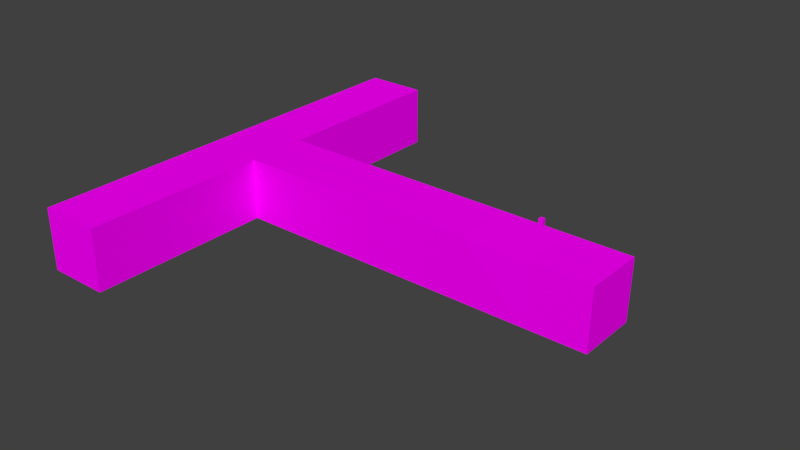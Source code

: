 # Source: corridor_walls2.blend  (saved by Blender 2.79.0; exported with 4.5.12 LTS)
import bpy
from mathutils import Matrix  # noqa: F401  (used for matrix-valued properties, if any)

bpy.ops.wm.read_factory_settings(use_empty=True)
scene = bpy.context.scene
scene.name = 'Scene'

# ---- collections
col_collection_1 = bpy.data.collections.new('Collection 1'); scene.collection.children.link(col_collection_1)

# ---- images (referenced by path relative to the original .blend; pixels are not part of the script)
import os
ASSET_DIR = os.environ.get("B2B_ASSET_DIR", "")  # directory of the original .blend (textures are referenced by path, not embedded)
HERE = os.path.dirname(os.path.abspath(__file__))  # packed textures are extracted next to this script under _unpacked/

def load_image(name, relpath, width, height, colorspace="sRGB"):
    """Load a texture the original file referenced (path relative to the .blend, or extracted next to this script)."""
    p = next((c for c in (os.path.join(HERE, relpath), os.path.join(ASSET_DIR, relpath)) if relpath and os.path.exists(c)), "")
    if p:
        img = bpy.data.images.load(p, check_existing=True)
        img.name = name
    else:  # same state as the original file: an image datablock whose file is absent (Cycles renders it pink)
        img = bpy.data.images.new(name, width, height)
        img.source = "FILE"
        img.filepath = "//" + (relpath or name)
    img.colorspace_settings.name = colorspace
    return img
img_oldwood01_jpg = load_image('oldWood01.jpg', 'oldWood01.jpg', 1024, 1024, 'sRGB')
img_stonewall01_jpg = load_image('stoneWall01.jpg', 'stoneWall01.jpg', 1024, 1024, 'sRGB')
img_stonefloor_jpg = load_image('stoneFloor.jpg', 'stoneFloor.jpg', 1024, 1024, 'sRGB')
img_stonewall02_jpg = load_image('stoneWall02.jpg', 'stoneWall02.jpg', 1024, 1024, 'sRGB')

# ---- materials (node trees are filled in below, after node groups)
mat_wood_cycles = bpy.data.materials.new('wood_cycles')
mat_wood_cycles.alpha_threshold = 0.0
mat_wood_cycles.roughness = 0.5
mat_white = bpy.data.materials.new('white')
mat_white.alpha_threshold = 0.0
mat_white.diffuse_color = (1.0, 1.0, 1.0, 1.0)
mat_white.roughness = 0.5
mat_white.line_color = (0.0, 0.0, 0.0, 1.0)
mat_black = bpy.data.materials.new('black')
mat_black.alpha_threshold = 0.0
mat_black.diffuse_color = (0.0, 0.0, 0.0, 1.0)
mat_black.roughness = 0.5
mat_wall_cycles = bpy.data.materials.new('wall_cycles')
mat_wall_cycles.alpha_threshold = 0.0
mat_wall_cycles.roughness = 0.5
mat_floor_cycles = bpy.data.materials.new('floor_cycles')
mat_floor_cycles.alpha_threshold = 0.0
mat_floor_cycles.roughness = 0.5
mat_celling_cycles = bpy.data.materials.new('celling_cycles')
mat_celling_cycles.alpha_threshold = 0.0
mat_celling_cycles.roughness = 0.5
mat_material = bpy.data.materials.new('Material')
mat_material.alpha_threshold = 0.0
mat_material.roughness = 0.5

# ---- material node trees
mat_wood_cycles.use_nodes = True; mat_wood_cycles.node_tree.nodes.clear()
_N = mat_wood_cycles.node_tree.nodes; _L = mat_wood_cycles.node_tree.links
n0 = _N.new('ShaderNodeOutputMaterial'); n0.name = 'Material Output'; n0.location = (300, 300)
n1 = _N.new('ShaderNodeBsdfDiffuse'); n1.name = 'Diffuse BSDF'; n1.location = (10, 300)
n2 = _N.new('ShaderNodeTexImage'); n2.name = 'Image Texture'; n2.location = (-180, 300)
n2.width = 140
n2.image = img_oldwood01_jpg
_L.new(n1.outputs[0], n0.inputs[0])
_L.new(n2.outputs[0], n1.inputs[0])
n0.is_active_output = True
mat_black.use_nodes = True; mat_black.node_tree.nodes.clear()
_N = mat_black.node_tree.nodes; _L = mat_black.node_tree.links
n0 = _N.new('ShaderNodeOutputMaterial'); n0.name = 'Material Output'; n0.location = (300, 300)
n1 = _N.new('ShaderNodeBsdfDiffuse'); n1.name = 'Diffuse BSDF'; n1.location = (10, 300)
n1.inputs[0].default_value = (0.0, 0.0, 0.0, 1.0)
_L.new(n1.outputs[0], n0.inputs[0])
n0.is_active_output = True
mat_wall_cycles.use_nodes = True; mat_wall_cycles.node_tree.nodes.clear()
_N = mat_wall_cycles.node_tree.nodes; _L = mat_wall_cycles.node_tree.links
n0 = _N.new('ShaderNodeOutputMaterial'); n0.name = 'Material Output'; n0.location = (300, 300)
n1 = _N.new('ShaderNodeBsdfDiffuse'); n1.name = 'Diffuse BSDF'; n1.location = (10, 300)
n2 = _N.new('ShaderNodeTexImage'); n2.name = 'Image Texture'; n2.location = (-180, 300)
n2.width = 140
n2.image = img_stonewall01_jpg
_L.new(n1.outputs[0], n0.inputs[0])
_L.new(n2.outputs[0], n1.inputs[0])
n0.is_active_output = True
mat_floor_cycles.use_nodes = True; mat_floor_cycles.node_tree.nodes.clear()
_N = mat_floor_cycles.node_tree.nodes; _L = mat_floor_cycles.node_tree.links
n0 = _N.new('ShaderNodeOutputMaterial'); n0.name = 'Material Output'; n0.location = (300, 300)
n1 = _N.new('ShaderNodeBsdfDiffuse'); n1.name = 'Diffuse BSDF'; n1.location = (10, 300)
n2 = _N.new('ShaderNodeTexImage'); n2.name = 'Image Texture'; n2.location = (-180, 300)
n2.width = 140
n2.image = img_stonefloor_jpg
_L.new(n1.outputs[0], n0.inputs[0])
_L.new(n2.outputs[0], n1.inputs[0])
n0.is_active_output = True
mat_celling_cycles.use_nodes = True; mat_celling_cycles.node_tree.nodes.clear()
_N = mat_celling_cycles.node_tree.nodes; _L = mat_celling_cycles.node_tree.links
n0 = _N.new('ShaderNodeOutputMaterial'); n0.name = 'Material Output'; n0.location = (300, 300)
n1 = _N.new('ShaderNodeBsdfDiffuse'); n1.name = 'Diffuse BSDF'; n1.location = (10, 300)
n2 = _N.new('ShaderNodeTexImage'); n2.name = 'Image Texture'; n2.location = (-180, 300)
n2.width = 140
n2.image = img_stonewall02_jpg
_L.new(n1.outputs[0], n0.inputs[0])
_L.new(n2.outputs[0], n1.inputs[0])
n0.is_active_output = True
mat_material.use_nodes = True; mat_material.node_tree.nodes.clear()
_N = mat_material.node_tree.nodes; _L = mat_material.node_tree.links
n0 = _N.new('ShaderNodeOutputMaterial'); n0.name = 'Material Output'; n0.location = (300, 300)
n1 = _N.new('ShaderNodeBsdfDiffuse'); n1.name = 'Diffuse BSDF'; n1.location = (10, 300)
_L.new(n1.outputs[0], n0.inputs[0])
n0.is_active_output = True

# ---- world
world_world = bpy.data.worlds.new('World'); scene.world = world_world
world_world.color = (0.05088, 0.05088, 0.05088)
world_world.use_sun_shadow = False
world_world.sun_shadow_jitter_overblur = 0.0
world_world.cycles.sampling_method = 'MANUAL'

# ---- meshes
me_cylinder_001 = bpy.data.meshes.new('Cylinder.001')
me_cylinder_001.from_pydata([(0.0, 0.08785, -1.0), (-0.006074, 0.09393, -0.9914), (0.006074, 0.09393, -0.9914), (-0.003033, 0.09089, -0.9989), (0.003033, 0.09089, -0.9989), (2.328e-10, 0.09366, -0.9977), (-0.002229, 0.09615, -0.9914), (-0.005262, 0.09311, -0.9957), (-0.00157, 0.09523, -0.9955), (0.005262, 0.09311, -0.9957), (0.002229, 0.09615, -0.9914), (0.00157, 0.09523, -0.9955), (0.0, 0.08785, 1.0), (0.006074, 0.09393, 0.9914), (-0.006074, 0.09393, 0.9914), (0.003033, 0.09089, 0.9989), (-0.003033, 0.09089, 0.9989), (-2.328e-10, 0.09366, 0.9977), (0.002229, 0.09615, 0.9914), (0.005262, 0.09311, 0.9957), (0.00157, 0.09523, 0.9955), (-0.005262, 0.09311, 0.9957), (-0.002229, 0.09615, 0.9914), (-0.00157, 0.09523, 0.9955), (0.08785, -2.794e-09, -1.0), (0.09393, 0.006074, -0.9914), (0.09393, -0.006074, -0.9914), (0.09089, 0.003033, -0.9989), (0.09089, -0.003033, -0.9989), (0.09366, -4.101e-09, -0.9977), (0.09615, 0.002229, -0.9914), (0.09311, 0.005262, -0.9957), (0.09523, 0.00157, -0.9955), (0.09311, -0.005262, -0.9957), (0.09615, -0.002229, -0.9914), (0.09523, -0.00157, -0.9955), (0.08785, -3.725e-09, 1.0), (0.09393, -0.006074, 0.9914), (0.09393, 0.006074, 0.9914), (0.09089, -0.003033, 0.9989), (0.09089, 0.003033, 0.9989), (0.09366, -3.868e-09, 0.9977), (0.09615, -0.002229, 0.9914), (0.09311, -0.005262, 0.9957), (0.09523, -0.00157, 0.9955), (0.09311, 0.005262, 0.9957), (0.09615, 0.002229, 0.9914), (0.09523, 0.00157, 0.9955), (-7.916e-09, -0.08785, -1.0), (0.006074, -0.09393, -0.9914), (-0.006074, -0.09393, -0.9914), (0.003033, -0.09089, -0.9989), (-0.003033, -0.09089, -0.9989), (-8.202e-09, -0.09366, -0.9977), (0.002229, -0.09615, -0.9914), (0.005262, -0.09311, -0.9957), (0.00157, -0.09523, -0.9955), (-0.005262, -0.09311, -0.9957), (-0.002229, -0.09615, -0.9914), (-0.00157, -0.09523, -0.9955), (-8.382e-09, -0.08785, 1.0), (-0.006074, -0.09393, 0.9914), (0.006074, -0.09393, 0.9914), (-0.003033, -0.09089, 0.9989), (0.003033, -0.09089, 0.9989), (-7.969e-09, -0.09366, 0.9977), (-0.002229, -0.09615, 0.9914), (-0.005262, -0.09311, 0.9957), (-0.00157, -0.09523, 0.9955), (0.005262, -0.09311, 0.9957), (0.002229, -0.09615, 0.9914), (0.00157, -0.09523, 0.9955), (-0.08785, 1.397e-09, -1.0), (-0.09393, -0.006074, -0.9914), (-0.09393, 0.006074, -0.9914), (-0.09089, -0.003033, -0.9989), (-0.09089, 0.003033, -0.9989), (-0.09366, 1.732e-09, -0.9977), (-0.09615, -0.002229, -0.9914), (-0.09311, -0.005262, -0.9957), (-0.09523, -0.00157, -0.9955), (-0.09311, 0.005262, -0.9957), (-0.09615, 0.002229, -0.9914), (-0.09523, 0.00157, -0.9955), (-0.08785, 1.397e-09, 1.0), (-0.09393, 0.006074, 0.9914), (-0.09393, -0.006074, 0.9914), (-0.09089, 0.003033, 0.9989), (-0.09089, -0.003033, 0.9989), (-0.09366, 8.007e-10, 0.9977), (-0.09615, 0.002229, 0.9914), (-0.09311, 0.005262, 0.9957), (-0.09523, 0.00157, 0.9955), (-0.09311, -0.005262, 0.9957), (-0.09615, -0.002229, 0.9914), (-0.09523, -0.00157, 0.9955)], [], [(74, 85, 14, 1), (50, 61, 86, 73), (26, 37, 62, 49), (36, 12, 84, 60), (2, 13, 38, 25), (0, 3, 5, 4), (3, 7, 8, 5), (1, 6, 8, 7), (6, 10, 11, 8), (2, 9, 11, 10), (9, 4, 5, 11), (5, 8, 11), (12, 15, 17, 16), (15, 19, 20, 17), (13, 18, 20, 19), (18, 22, 23, 20), (14, 21, 23, 22), (21, 16, 17, 23), (17, 20, 23), (24, 27, 29, 28), (27, 31, 32, 29), (25, 30, 32, 31), (30, 34, 35, 32), (26, 33, 35, 34), (33, 28, 29, 35), (29, 32, 35), (36, 39, 41, 40), (39, 43, 44, 41), (37, 42, 44, 43), (42, 46, 47, 44), (38, 45, 47, 46), (45, 40, 41, 47), (41, 44, 47), (48, 51, 53, 52), (51, 55, 56, 53), (49, 54, 56, 55), (54, 58, 59, 56), (50, 57, 59, 58), (57, 52, 53, 59), (53, 56, 59), (60, 63, 65, 64), (63, 67, 68, 65), (61, 66, 68, 67), (66, 70, 71, 68), (62, 69, 71, 70), (69, 64, 65, 71), (65, 68, 71), (72, 75, 77, 76), (75, 79, 80, 77), (73, 78, 80, 79), (78, 82, 83, 80), (74, 81, 83, 82), (81, 76, 77, 83), (77, 80, 83), (84, 87, 89, 88), (87, 91, 92, 89), (85, 90, 92, 91), (90, 94, 95, 92), (86, 93, 95, 94), (93, 88, 89, 95), (89, 92, 95), (2, 25, 31, 9), (9, 31, 27, 4), (4, 27, 24, 0), (38, 13, 19, 45), (45, 19, 15, 40), (40, 15, 12, 36), (1, 14, 22, 6), (6, 22, 18, 10), (10, 18, 13, 2), (37, 26, 34, 42), (42, 34, 30, 46), (46, 30, 25, 38), (26, 49, 55, 33), (33, 55, 51, 28), (28, 51, 48, 24), (62, 37, 43, 69), (69, 43, 39, 64), (64, 39, 36, 60), (61, 50, 58, 66), (66, 58, 54, 70), (70, 54, 49, 62), (50, 73, 79, 57), (57, 79, 75, 52), (52, 75, 72, 48), (86, 61, 67, 93), (93, 67, 63, 88), (88, 63, 60, 84), (85, 74, 82, 90), (90, 82, 78, 94), (94, 78, 73, 86), (74, 1, 7, 81), (81, 7, 3, 76), (76, 3, 0, 72), (14, 85, 91, 21), (21, 91, 87, 16), (16, 87, 84, 12), (0, 24, 48, 72)])
_uv = me_cylinder_001.uv_layers.new(name='UVMap')
_uv.uv.foreach_set('vector', [0.2348, 0.5021, 0.2348, 0.9979, 0.01518, 0.9979, 0.01518, 0.5021, 0.4848, 0.5021, 0.4848, 0.9979, 0.2652, 0.9979, 0.2652, 0.5021, 0.7348, 0.5021, 0.7348, 0.9979, 0.5152, 0.9979, 0.5152, 0.5021, 0.4608, 0.25, 0.25, 0.4608, 0.03915, 0.25, 0.25, 0.03915, 0.9848, 0.5021, 0.9848, 0.9979, 0.7652, 0.9979, 0.7652, 0.5021, 0.75, 0.4608, 0.7427, 0.4681, 0.75, 0.4748, 0.7573, 0.4681, 0.7427, 0.4681, 0.7354, 0.4754, 0.7424, 0.4824, 0.75, 0.4748, 0.01518, 0.5021, 0.007602, 0.5021, 0.007923, 0.5011, 0.01518, 0.5011, 0.007602, 0.5021, 0.0, 0.5021, 0.0, 0.5011, 0.007923, 0.5011, 0.9848, 0.5021, 0.9848, 0.5011, 0.9921, 0.5011, 0.9924, 0.5021, 0.9848, 0.5011, 0.9848, 0.5, 0.9921, 0.5, 0.9921, 0.5011, 0.75, 0.4748, 0.7424, 0.4824, 0.7576, 0.4824, 0.25, 0.4608, 0.2573, 0.4681, 0.25, 0.4748, 0.2427, 0.4681, 0.2573, 0.4681, 0.2646, 0.4754, 0.2576, 0.4824, 0.25, 0.4748, 0.9848, 0.9979, 0.9924, 0.9979, 0.9921, 0.9989, 0.9848, 0.9989, 0.9924, 0.9979, 1.0, 0.9979, 1.0, 0.9989, 0.9921, 0.9989, 0.01518, 0.9979, 0.01518, 0.9989, 0.007923, 0.9989, 0.007602, 0.9979, 0.01518, 0.9989, 0.01518, 1.0, 0.007923, 1.0, 0.007923, 0.9989, 0.25, 0.4748, 0.2576, 0.4824, 0.2424, 0.4824, 0.9608, 0.25, 0.9681, 0.2573, 0.9748, 0.25, 0.9681, 0.2427, 0.9681, 0.2573, 0.9754, 0.2646, 0.9824, 0.2576, 0.9748, 0.25, 0.7652, 0.5021, 0.7576, 0.5021, 0.7579, 0.5011, 0.7652, 0.5011, 0.7576, 0.5021, 0.7424, 0.5021, 0.7421, 0.5011, 0.7579, 0.5011, 0.7348, 0.5021, 0.7348, 0.5011, 0.7421, 0.5011, 0.7424, 0.5021, 0.7348, 0.5011, 0.7348, 0.5, 0.7421, 0.5, 0.7421, 0.5011, 0.9748, 0.25, 0.9824, 0.2576, 0.9824, 0.2424, 0.4608, 0.25, 0.4681, 0.2427, 0.4748, 0.25, 0.4681, 0.2573, 0.4681, 0.2427, 0.4754, 0.2354, 0.4824, 0.2424, 0.4748, 0.25, 0.7348, 0.9979, 0.7424, 0.9979, 0.7421, 0.9989, 0.7348, 0.9989, 0.7424, 0.9979, 0.7576, 0.9979, 0.7579, 0.9989, 0.7421, 0.9989, 0.7652, 0.9979, 0.7652, 0.9989, 0.7579, 0.9989, 0.7576, 0.9979, 0.7652, 0.9989, 0.7652, 1.0, 0.7579, 1.0, 0.7579, 0.9989, 0.4748, 0.25, 0.4824, 0.2424, 0.4824, 0.2576, 0.75, 0.03915, 0.7573, 0.03188, 0.75, 0.02521, 0.7427, 0.03188, 0.7573, 0.03188, 0.7646, 0.02458, 0.7576, 0.01761, 0.75, 0.02521, 0.5152, 0.5021, 0.5075, 0.5086, 0.5079, 0.5011, 0.5152, 0.5011, 0.5075, 0.5086, 0.4925, 0.5059, 0.4921, 0.5011, 0.5079, 0.5011, 0.4848, 0.5021, 0.4839, 0.5011, 0.4921, 0.5011, 0.4925, 0.5059, 0.4839, 0.5011, 0.4848, 0.5, 0.4921, 0.5, 0.4921, 0.5011, 0.75, 0.02521, 0.7576, 0.01761, 0.7424, 0.01761, 0.25, 0.03915, 0.2427, 0.03188, 0.25, 0.02521, 0.2573, 0.03188, 0.2427, 0.03188, 0.2354, 0.02458, 0.2424, 0.01761, 0.25, 0.02521, 0.4848, 0.9979, 0.4924, 0.9979, 0.4921, 0.9989, 0.4848, 0.9989, 0.4924, 0.9979, 0.5076, 0.9979, 0.5079, 0.9989, 0.4921, 0.9989, 0.5152, 0.9979, 0.5152, 0.9989, 0.5079, 0.9989, 0.5076, 0.9979, 0.5152, 0.9989, 0.5152, 1.0, 0.5079, 1.0, 0.5079, 0.9989, 0.25, 0.02521, 0.2424, 0.01761, 0.2576, 0.01761, 0.5392, 0.25, 0.5319, 0.2427, 0.5252, 0.25, 0.5319, 0.2573, 0.5319, 0.2427, 0.5246, 0.2354, 0.5176, 0.2424, 0.5252, 0.25, 0.2652, 0.5021, 0.2576, 0.5021, 0.2579, 0.5011, 0.2652, 0.5011, 0.2576, 0.5021, 0.2424, 0.5021, 0.2421, 0.5011, 0.2579, 0.5011, 0.2348, 0.5021, 0.2348, 0.5011, 0.2421, 0.5011, 0.2424, 0.5021, 0.2348, 0.5011, 0.2348, 0.5, 0.2421, 0.5, 0.2421, 0.5011, 0.5252, 0.25, 0.5176, 0.2424, 0.5176, 0.2576, 0.03915, 0.25, 0.03188, 0.2573, 0.02521, 0.25, 0.03188, 0.2427, 0.03188, 0.2573, 0.02458, 0.2646, 0.01761, 0.2576, 0.02521, 0.25, 0.2348, 0.9979, 0.2424, 0.9979, 0.2421, 0.9989, 0.2348, 0.9989, 0.2424, 0.9979, 0.2576, 0.9979, 0.2579, 0.9989, 0.2421, 0.9989, 0.2652, 0.9979, 0.2652, 0.9989, 0.2579, 0.9989, 0.2576, 0.9979, 0.2652, 0.9989, 0.2652, 1.0, 0.2579, 1.0, 0.2579, 0.9989, 0.02521, 0.25, 0.01761, 0.2576, 0.01761, 0.2424, 0.9848, 0.5021, 0.7652, 0.5021, 0.7652, 0.5011, 0.9848, 0.5011, 0.9848, 0.5011, 0.7652, 0.5011, 0.7652, 0.5, 0.9848, 0.5, 0.7573, 0.4681, 0.9681, 0.2573, 0.9608, 0.25, 0.75, 0.4608, 0.7652, 0.9979, 0.9848, 0.9979, 0.9848, 0.9989, 0.7652, 0.9989, 0.7652, 0.9989, 0.9848, 0.9989, 0.9848, 1.0, 0.7652, 1.0, 0.4681, 0.2573, 0.2573, 0.4681, 0.25, 0.4608, 0.4608, 0.25, 0.01518, 0.5021, 0.01518, 0.9979, 0.007602, 0.9979, 0.007602, 0.5021, 0.007602, 0.5021, 0.007602, 0.9979, 0.0, 0.9979, 0.0, 0.5021, 0.9924, 0.5021, 0.9924, 0.9979, 0.9848, 0.9979, 0.9848, 0.5021, 0.7348, 0.9979, 0.7348, 0.5021, 0.7424, 0.5021, 0.7424, 0.9979, 0.7424, 0.9979, 0.7424, 0.5021, 0.7576, 0.5021, 0.7576, 0.9979, 0.7576, 0.9979, 0.7576, 0.5021, 0.7652, 0.5021, 0.7652, 0.9979, 0.7348, 0.5021, 0.5152, 0.5021, 0.5152, 0.5011, 0.7348, 0.5011, 0.7348, 0.5011, 0.5152, 0.5011, 0.5152, 0.5, 0.7348, 0.5, 0.9681, 0.2427, 0.7573, 0.03188, 0.75, 0.03915, 0.9608, 0.25, 0.5152, 0.9979, 0.7348, 0.9979, 0.7348, 0.9989, 0.5152, 0.9989, 0.5152, 0.9989, 0.7348, 0.9989, 0.7348, 1.0, 0.5152, 1.0, 0.2573, 0.03188, 0.4681, 0.2427, 0.4608, 0.25, 0.25, 0.03915, 0.4848, 0.9979, 0.4848, 0.5021, 0.4925, 0.5059, 0.4924, 0.9979, 0.4924, 0.9979, 0.4925, 0.5059, 0.5075, 0.5086, 0.5076, 0.9979, 0.5076, 0.9979, 0.5075, 0.5086, 0.5152, 0.5021, 0.5152, 0.9979, 0.4848, 0.5021, 0.2652, 0.5021, 0.2652, 0.5011, 0.4839, 0.5011, 0.4839, 0.5011, 0.2652, 0.5011, 0.2652, 0.5, 0.4848, 0.5, 0.7427, 0.03188, 0.5319, 0.2427, 0.5392, 0.25, 0.75, 0.03915, 0.2652, 0.9979, 0.4848, 0.9979, 0.4848, 0.9989, 0.2652, 0.9989, 0.2652, 0.9989, 0.4848, 0.9989, 0.4848, 1.0, 0.2652, 1.0, 0.03188, 0.2427, 0.2427, 0.03188, 0.25, 0.03915, 0.03915, 0.25, 0.2348, 0.9979, 0.2348, 0.5021, 0.2424, 0.5021, 0.2424, 0.9979, 0.2424, 0.9979, 0.2424, 0.5021, 0.2576, 0.5021, 0.2576, 0.9979, 0.2576, 0.9979, 0.2576, 0.5021, 0.2652, 0.5021, 0.2652, 0.9979, 0.2348, 0.5021, 0.01518, 0.5021, 0.01518, 0.5011, 0.2348, 0.5011, 0.2348, 0.5011, 0.01518, 0.5011, 0.01518, 0.5, 0.2348, 0.5, 0.5319, 0.2573, 0.7427, 0.4681, 0.75, 0.4608, 0.5392, 0.25, 0.01518, 0.9979, 0.2348, 0.9979, 0.2348, 0.9989, 0.01518, 0.9989, 0.01518, 0.9989, 0.2348, 0.9989, 0.2348, 1.0, 0.01518, 1.0, 0.2427, 0.4681, 0.03188, 0.2573, 0.03915, 0.25, 0.25, 0.4608, 0.75, 0.4608, 0.9608, 0.25, 0.75, 0.03915, 0.5392, 0.25])
me_cylinder_001.materials.append(mat_wood_cycles)
me_cylinder_001.use_remesh_preserve_volume = False
me_cylinder_001.use_remesh_preserve_attributes = False
me_cylinder_001.use_mirror_vertex_groups = False
me_cylinder_001.update()
me_corridor = bpy.data.meshes.new('Corridor')
me_corridor.from_pydata([(1.0, 1.0, -1.0), (1.0, -1.0, -1.0), (-1.0, -1.0, -1.0), (-1.0, 1.0, -1.0), (1.0, 1.0, 1.0), (1.0, -1.0, 1.0), (-1.0, -1.0, 1.0), (-1.0, 1.0, 1.0), (7.0, 1.0, -1.0), (7.0, -1.0, -1.0), (7.021, 1.025, 0.9755), (7.021, -0.9751, 0.9755), (-7.0, -1.0, -1.0), (-7.0, 1.0, -1.0), (-7.0, -1.0, 1.0), (-7.0, 1.0, 1.0), (-3.0, -1.0, -1.0), (-5.0, -1.0, -1.0), (-5.0, 1.0, -1.0), (-3.0, 1.0, -1.0), (-3.0, -1.0, 1.0), (-5.0, -1.0, 1.0), (-3.0, 1.0, 1.0), (-5.0, 1.0, 1.0), (3.0, 1.0, -1.0), (5.0, 1.0, -1.0), (5.0, -1.0, -1.0), (3.0, -1.0, -1.0), (3.0, -1.0, 1.0), (5.021, -0.9751, 0.9755), (5.021, 1.025, 0.9755), (3.0, 1.0, 1.0), (-7.0, 7.0, -1.0), (-7.0, 7.0, 1.0), (-5.0, 7.0, 1.0), (-5.0, 7.0, -1.0), (-5.0, 3.0, -1.0), (-5.0, 5.0, -1.0), (-5.0, 5.0, 1.0), (-5.0, 3.0, 1.0), (-7.0, 3.0, -1.0), (-7.0, 5.0, -1.0), (-7.0, 3.0, 1.0), (-7.0, 5.0, 1.0), (-7.0, -7.0, -1.0), (-7.0, -7.0, 1.0), (-5.0, -7.0, -1.0), (-5.0, -7.0, 1.0), (-5.0, -3.0, -1.0), (-5.0, -5.0, -1.0), (-7.0, -5.0, -1.0), (-7.0, -3.0, -1.0), (-7.0, -5.0, 1.0), (-7.0, -3.0, 1.0), (-5.0, -3.0, 1.0), (-5.0, -5.0, 1.0), (7.021, 1.025, 0.9755), (7.021, -0.9751, 0.9755), (5.021, -0.9751, 0.9755), (5.021, 1.025, 0.9755), (1.0, 1.0, 1.0), (1.0, -1.0, 1.0), (3.0, -1.0, 1.0), (3.0, 1.0, 1.0), (7.0, 1.0, -1.0), (7.0, -1.0, -1.0), (7.021, 1.025, 0.9755), (7.021, -0.9751, 0.9755), (3.0, -1.0, 1.0), (5.021, -0.9751, 0.9755), (5.021, 1.025, 0.9755), (3.0, 1.0, 1.0)], [], [(0, 1, 2, 3), (4, 7, 6, 5), (26, 25, 8, 9), (1, 5, 6, 2), (18, 17, 12, 13), (4, 0, 3, 7), (71, 68, 69, 70), (64, 66, 67, 65), (29, 26, 9, 11), (25, 30, 10, 8), (12, 14, 15, 13), (50, 49, 46, 44), (21, 23, 15, 14), (38, 37, 35, 34), (7, 3, 19, 22), (22, 19, 18, 23), (6, 7, 22, 20), (20, 22, 23, 21), (2, 6, 20, 16), (16, 20, 21, 17), (3, 2, 16, 19), (19, 16, 17, 18), (0, 4, 31, 24), (24, 31, 30, 25), (5, 1, 27, 28), (28, 27, 26, 29), (60, 61, 62, 63), (1, 0, 24, 27), (27, 24, 25, 26), (34, 35, 32, 33), (37, 41, 32, 35), (41, 43, 33, 32), (43, 38, 34, 33), (15, 23, 39, 42), (42, 39, 38, 43), (13, 15, 42, 40), (40, 42, 43, 41), (18, 13, 40, 36), (36, 40, 41, 37), (23, 18, 36, 39), (39, 36, 37, 38), (46, 47, 45, 44), (52, 50, 44, 45), (49, 55, 47, 46), (55, 52, 45, 47), (21, 14, 53, 54), (54, 53, 52, 55), (17, 21, 54, 48), (48, 54, 55, 49), (14, 12, 51, 53), (53, 51, 50, 52), (12, 17, 48, 51), (51, 48, 49, 50), (59, 58, 57, 56)])
me_corridor.polygons.foreach_set('material_index', [3, 4, 3, 2, 3, 2, 4, 2, 2, 2, 2, 0, 4, 2, 2, 2, 4, 4, 2, 2, 3, 3, 2, 2, 2, 2, 4, 3, 3, 2, 0, 2, 4, 4, 4, 2, 2, 0, 1, 2, 2, 2, 2, 2, 4, 4, 4, 2, 2, 2, 2, 0, 1, 4])
_uv = me_corridor.uv_layers.new(name='UVMap')
_uv.uv.foreach_set('vector', [0.7377, -0.06779, 0.7377, 0.1665, 0.5753, 0.1665, 0.5753, -0.06779, 0.6516, 0.6135, 0.5022, 0.6135, 0.5022, 0.4642, 0.6516, 0.4642, 1.063, 0.1665, 1.063, -0.06779, 1.225, -0.06779, 1.225, 0.1665, -0.2327, -0.002051, -0.2327, 0.9615, -0.8747, 0.9615, -0.8747, -0.002051, 0.2504, -0.06779, 0.2504, 0.1665, 0.08799, 0.1665, 0.08799, -0.06779, 1.233, 0.9615, 1.233, -0.002051, 1.875, -0.002051, 1.875, 0.9615, 0.801, 0.6135, 0.801, 0.4642, 0.9519, 0.466, 0.9519, 0.6154, 0.8739, 0.01325, 0.8821, 0.9988, 0.2174, 0.9988, 0.2091, 0.01325, 1.058, 0.9497, 1.051, -0.002051, 1.693, -0.002051, 1.7, 0.9497, -0.05119, -0.002051, -0.05789, 0.9497, -0.6999, 0.9497, -0.6932, -0.002051, -0.03134, -0.08359, -0.03134, 1.024, -0.7694, 1.024, -0.7694, -0.08359, 0.0, 0.0, 0.0, 0.0, 0.0, 0.0, 0.0, 0.0, 0.2035, 0.4642, 0.2035, 0.6135, 0.05413, 0.6135, 0.05413, 0.4642, 2.923, 0.9615, 2.923, -0.002051, 3.565, -0.002051, 3.565, 0.9615, 1.875, 0.9615, 1.875, -0.002051, 2.517, -0.002051, 2.517, 0.9615, 2.517, 0.9615, 2.517, -0.002051, 3.159, -0.002051, 3.159, 0.9615, 0.5022, 0.4642, 0.5022, 0.6135, 0.3529, 0.6135, 0.3529, 0.4642, 0.3529, 0.4642, 0.3529, 0.6135, 0.2035, 0.6135, 0.2035, 0.4642, -0.8747, -0.002051, -0.8747, 0.9615, -1.517, 0.9615, -1.517, -0.002051, -1.517, -0.002051, -1.517, 0.9615, -2.159, 0.9615, -2.159, -0.002051, 0.5753, -0.06779, 0.5753, 0.1665, 0.4128, 0.1665, 0.4128, -0.06779, 0.4128, -0.06779, 0.4128, 0.1665, 0.2504, 0.1665, 0.2504, -0.06779, 1.233, -0.002051, 1.233, 0.9615, 0.5908, 0.9615, 0.5908, -0.002051, 0.5908, -0.002051, 0.5908, 0.9615, -0.05789, 0.9497, -0.05119, -0.002051, -0.2327, 0.9615, -0.2327, -0.002051, 0.4092, -0.002051, 0.4092, 0.9615, 0.4092, 0.9615, 0.4092, -0.002051, 1.051, -0.002051, 1.058, 0.9497, 0.6516, 0.6135, 0.6516, 0.4642, 0.801, 0.4642, 0.801, 0.6135, 0.7377, 0.1665, 0.7377, -0.06779, 0.9001, -0.06779, 0.9001, 0.1665, 0.9001, 0.1665, 0.9001, -0.06779, 1.063, -0.06779, 1.063, 0.1665, 3.159, 0.9615, 3.159, -0.002051, 3.801, -0.002051, 3.801, 0.9615, 0.0, 0.0, 0.0, 0.0, 0.0, 0.0, 0.0, 0.0, -1.923, -0.002051, -1.923, 0.9615, -2.565, 0.9615, -2.565, -0.002051, 0.05413, 0.9123, 0.2035, 0.9123, 0.2035, 1.062, 0.05413, 1.062, 0.05413, 0.6135, 0.2035, 0.6135, 0.2035, 0.7629, 0.05413, 0.7629, 0.05413, 0.7629, 0.2035, 0.7629, 0.2035, 0.9123, 0.05413, 0.9123, -0.6396, -0.002052, -0.6396, 0.9615, -1.282, 0.9615, -1.282, -0.002051, -1.282, -0.002051, -1.282, 0.9615, -1.923, 0.9615, -1.923, -0.002051, 0.0, 0.0, 0.0, 0.0, 0.0, 0.0, 0.0, 0.0, 0.0, 0.0, 0.0, 0.0, 0.0, 0.0, 0.0, 0.0, 1.64, 0.9615, 1.64, -0.002051, 2.282, -0.002051, 2.282, 0.9615, 2.282, 0.9615, 2.282, -0.002051, 2.923, -0.002051, 2.923, 0.9615, -2.159, -0.002051, -2.159, 0.9615, -2.801, 0.9615, -2.801, -0.002051, 1.286, 0.9615, 1.286, -0.002051, 1.928, -0.002051, 1.928, 0.9615, -0.2863, -0.002051, -0.2863, 0.9615, -0.9283, 0.9615, -0.9283, -0.002051, 0.2035, 0.1654, 0.05413, 0.1654, 0.05413, 0.01606, 0.2035, 0.01606, 0.2035, 0.4642, 0.05413, 0.4642, 0.05413, 0.3148, 0.2035, 0.3148, 0.2035, 0.3148, 0.05413, 0.3148, 0.05413, 0.1654, 0.2035, 0.1654, 0.9976, -0.002051, 0.9976, 0.9615, 0.3556, 0.9615, 0.3556, -0.002051, 0.3556, -0.002051, 0.3556, 0.9615, -0.2863, 0.9615, -0.2863, -0.002051, 0.002401, 0.9615, 0.002401, -0.002052, 0.6444, -0.002051, 0.6444, 0.9615, 0.6444, 0.9615, 0.6444, -0.002051, 1.286, -0.002051, 1.286, 0.9615, 0.0, 0.0, 0.0, 0.0, 0.0, 0.0, 0.0, 0.0, 0.0, 0.0, 0.0, 0.0, 0.0, 0.0, 0.0, 0.0, 0.9519, 0.6154, 0.9519, 0.466, 1.101, 0.466, 1.101, 0.6154])
me_corridor.materials.append(mat_white)
me_corridor.materials.append(mat_black)
me_corridor.materials.append(mat_wall_cycles)
me_corridor.materials.append(mat_floor_cycles)
me_corridor.materials.append(mat_celling_cycles)
me_corridor.materials.append(mat_material)
me_corridor.use_remesh_preserve_volume = False
me_corridor.use_remesh_preserve_attributes = False
me_corridor.use_mirror_vertex_groups = False
me_corridor.update()

# ---- objects
ob_cylinder = bpy.data.objects.new('Cylinder', me_cylinder_001)
ob_corridor = bpy.data.objects.new('Corridor', me_corridor)

# ---- transforms, parenting, visibility, modifiers, constraints
ob_cylinder.location = (3.989, 1.311, 1.0)
ob_cylinder.rotation_euler = (0.0, -0.0, -0.7854)
ob_cylinder.lineart.crease_threshold = 0.0
ob_corridor.location = (0.0, 0.0, 1.0)
ob_corridor.lock_rotations_4d = False
ob_corridor.empty_display_type = 'ARROWS'
ob_corridor.lineart.crease_threshold = 0.0

# ---- collection membership
col_collection_1.objects.link(ob_cylinder)
col_collection_1.objects.link(ob_corridor)

# ---- scene / render settings (as saved in the file)
scene.frame_start = 1; scene.frame_end = 250; scene.frame_set(1)
scene.render.engine = 'CYCLES'
scene.render.resolution_percentage = 50
scene.render.dither_intensity = 0.0
scene.cycles.use_denoising = False
scene.cycles.samples = 128
scene.cycles.sampling_pattern = 'TABULATED_SOBOL'
scene.cycles.use_adaptive_sampling = False
scene.cycles.use_light_tree = False
scene.cycles.blur_glossy = 0.0
scene.cycles.sample_clamp_indirect = 0.0
scene.view_settings.view_transform = 'Standard'
bpy.context.view_layer.update()

# ---- added for rendering (the .blend has no active camera and no usable light): camera, sun
cam_auto = bpy.data.cameras.new('AutoCamera')
cam_auto.lens = 50.0
cam_auto.sensor_width = 36.0
cam_auto.clip_end = 1000.0
ob_auto_camera = bpy.data.objects.new('AutoCamera', cam_auto)
scene.collection.objects.link(ob_auto_camera)
ob_auto_camera.location = (18.4358, -22.1104, 15.7403)
ob_auto_camera.rotation_euler = (1.09748, -7.21219e-08, 0.694738)
scene.camera = ob_auto_camera
light_auto_sun = bpy.data.lights.new('AutoSun', 'SUN')
light_auto_sun.energy = 3.0
light_auto_sun.angle = 0.0523599
ob_auto_sun = bpy.data.objects.new('AutoSun', light_auto_sun)
scene.collection.objects.link(ob_auto_sun)
ob_auto_sun.rotation_euler = (0.872665, 0.174533, 0.523599)
bpy.context.view_layer.update()
